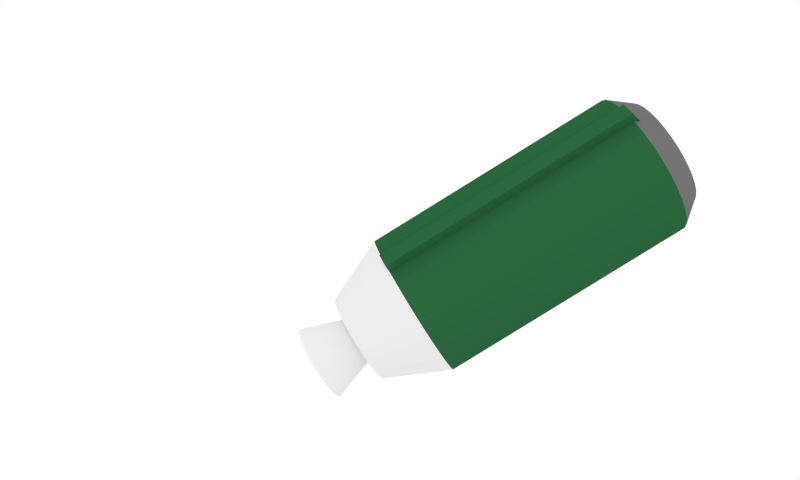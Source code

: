 # Source: body.blend  (saved by Blender 2.79.0; exported with 4.5.12 LTS)
import bpy
from mathutils import Matrix  # noqa: F401  (used for matrix-valued properties, if any)

bpy.ops.wm.read_factory_settings(use_empty=True)
scene = bpy.context.scene
scene.name = 'Scene'

# ---- collections
col_collection_1 = bpy.data.collections.new('Collection 1'); scene.collection.children.link(col_collection_1)

# ---- materials (node trees are filled in below, after node groups)
mat_material_001 = bpy.data.materials.new('Material.001')
mat_material_001.alpha_threshold = 0.0
mat_material_001.use_transparent_shadow = False
mat_material_001.diffuse_color = (0.2079, 0.03801, 0.04952, 1.0)
mat_material_001.roughness = 0.5
mat_material_002 = bpy.data.materials.new('Material.002')
mat_material_002.alpha_threshold = 0.0
mat_material_002.use_transparent_shadow = False
mat_material_002.roughness = 0.5
mat_material_003 = bpy.data.materials.new('Material.003')
mat_material_003.alpha_threshold = 0.0
mat_material_003.use_transparent_shadow = False
mat_material_003.diffuse_color = (0.02298, 0.1237, 0.04328, 1.0)
mat_material_003.specular_color = (0.5277, 0.4727, 0.5242)
mat_material_003.roughness = 0.5
mat_material_004 = bpy.data.materials.new('Material.004')
mat_material_004.alpha_threshold = 0.0
mat_material_004.use_transparent_shadow = False
mat_material_004.diffuse_color = (0.1626, 0.1626, 0.1626, 1.0)
mat_material_004.roughness = 0.5

# ---- material node trees

# ---- world
world_world = bpy.data.worlds.new('World'); scene.world = world_world
world_world.color = (1.0, 1.0, 1.0)
world_world.use_sun_shadow = False
world_world.sun_shadow_jitter_overblur = 0.0
world_world.cycles.sampling_method = 'NONE'
world_world.cycles.sample_map_resolution = 256

# ---- cameras
cam_camera_002 = bpy.data.cameras.new('Camera.002')
cam_camera_002.clip_end = 100.0
cam_camera_002.lens = 35.0
cam_camera_002.sensor_width = 32.0
cam_camera_002.sensor_height = 18.0
cam_camera_002.display_size = 2.0
cam_camera_002.dof.focus_distance = 0.0
cam_camera_002.dof.aperture_fstop = 128.0
cam_camera_002.dof.aperture_blades = 6

# ---- lights
light_point_001 = bpy.data.lights.new('Point.001', 'POINT')
light_point_001.transmission_factor = 0.0
light_point_001.energy = 119.0
light_point_001.shadow_buffer_clip_start = 0.5
light_point_001.shadow_soft_size = 0.1
light_point_001.shadow_maximum_resolution = 0.006
light_point_001.use_absolute_resolution = True
light_point_001.cycles.use_multiple_importance_sampling = False
light_point = bpy.data.lights.new('Point', 'POINT')
light_point.transmission_factor = 0.0
light_point.energy = 1000.0
light_point.shadow_buffer_clip_start = 0.5
light_point.shadow_soft_size = 0.727
light_point.shadow_maximum_resolution = 0.006
light_point.use_absolute_resolution = True
light_point.cycles.use_multiple_importance_sampling = False

# ---- meshes
me_cylinder_002 = bpy.data.meshes.new('Cylinder.002')
me_cylinder_002.from_pydata([(-1.076, 0.9999, 3.359e-05), (-1.076, 0.9807, -0.1951), (-1.076, 0.9238, -0.3826), (2.461, 0.9238, -0.3826), (-1.076, 0.5555, -0.8314), (-1.076, 0.3826, -0.9238), (-1.076, 0.195, -0.9808), (-1.076, -6.66e-05, -1.0), (2.461, -6.613e-05, -1.0), (-1.076, -0.1952, -0.9808), (2.461, -0.1952, -0.9808), (-1.076, -0.3827, -0.9238), (-1.076, -0.5556, -0.8314), (2.461, -0.5556, -0.8314), (-1.076, -0.7072, -0.7071), (2.461, -0.7072, -0.7071), (-1.076, -0.8315, -0.5555), (2.461, -0.8315, -0.5555), (-1.076, -0.9239, -0.3826), (2.461, -0.9239, -0.3826), (-1.076, -0.9809, -0.1951), (2.461, -0.9809, -0.1951), (-1.076, -1.0, 3.359e-05), (2.461, -1.0, 3.383e-05), (-1.076, -0.9809, 0.1951), (2.461, -0.9809, 0.1951), (-1.076, -0.9239, 0.3827), (-1.076, -0.7072, 0.7071), (-1.076, -0.5556, 0.8315), (-1.076, -0.3827, 0.9239), (2.461, -0.3827, 0.9239), (-1.076, -0.1952, 0.9808), (-1.076, -6.598e-05, 1.0), (2.461, -6.551e-05, 1.0), (-1.076, 0.195, 0.9808), (2.461, 0.195, 0.9808), (-1.076, 0.3826, 0.9239), (-1.076, 0.5555, 0.8315), (2.461, 0.5555, 0.8315), (-1.076, 0.707, 0.7071), (2.461, 0.707, 0.7071), (-1.076, 0.8314, 0.5556), (-1.076, 0.9238, 0.3827), (-1.076, 0.9807, 0.1951), (2.775, 0.7505, 3.383e-05), (2.775, 0.7361, -0.1464), (2.775, 0.6934, -0.2872), (2.775, 0.5307, -0.5307), (2.775, 0.4169, -0.6241), (2.775, 0.2872, -0.6934), (2.775, 0.1464, -0.7361), (2.775, -0.1465, -0.7361), (2.775, -0.6242, -0.417), (2.775, -0.7362, -0.1464), (2.775, -0.7506, 3.406e-05), (2.775, -0.6242, 0.417), (2.775, -0.5308, 0.5308), (2.775, -0.2873, 0.6935), (2.775, -0.1465, 0.7362), (2.775, 0.6934, 0.2873), (2.775, 0.7361, 0.1465), (-1.934, 0.5712, -0.2366), (-1.934, 0.3435, -0.5141), (-1.934, 0.2366, -0.5713), (-1.934, -6.669e-05, -0.6183), (-1.934, -0.1207, -0.6065), (-1.934, -0.2367, -0.5713), (-1.934, -0.3436, -0.5141), (-1.934, -0.4373, -0.4372), (-1.934, -0.5142, -0.3435), (-1.934, -0.6066, -0.1206), (-1.934, -0.6066, 0.1207), (-1.934, -0.5714, 0.2367), (-1.934, -0.1207, 0.6065), (-1.934, -6.631e-05, 0.6184), (-1.934, 0.2366, 0.5713), (-1.934, 0.4372, 0.4373), (-1.934, 0.5141, 0.3436), (-1.934, 0.5712, 0.2367), (-1.934, 0.3072, 3.335e-05), (-1.934, 0.2554, -0.1707), (-1.934, 0.2172, -0.2172), (-1.934, 0.1706, -0.2554), (-1.934, 0.1175, -0.2838), (-1.934, 0.05987, -0.3013), (-1.934, -0.1176, -0.2838), (-1.934, -0.2839, 0.1176), (-1.934, -0.2173, 0.2173), (-1.934, -0.1708, 0.2555), (-1.934, -0.1176, 0.2839), (-1.934, -0.06001, 0.3014), (-1.934, 0.1175, 0.2839), (-1.934, 0.1706, 0.2555), (-1.934, 0.2172, 0.2173), (-1.934, 0.2554, 0.1707), (-1.934, 0.2838, 0.1176), (-1.934, 0.3013, 0.05997), (-2.558, 0.5127, -0.102), (-2.558, 0.2904, -0.4347), (-2.558, -6.677e-05, -0.5228), (-2.558, -0.2001, -0.483), (-2.558, -0.3697, -0.3696), (-2.558, -0.4831, -0.2), (-2.558, -0.5128, 0.102), (-2.558, -0.4348, 0.2905), (-2.558, -0.3697, 0.3697), (-2.558, -0.2001, 0.483), (-2.558, -6.644e-05, 0.5228), (-2.558, 0.3696, 0.3697), (-2.558, 0.4346, 0.2905), (-2.558, 0.4829, 0.2001), (-2.558, 0.511, 3.24e-05), (-2.558, 0.5012, -0.09968), (-2.558, 0.4249, -0.2839), (-2.558, 0.2839, -0.4249), (-2.558, -6.677e-05, -0.5111), (-2.558, -0.5112, 3.24e-05), (-2.558, -0.4723, 0.1956), (-2.558, -0.284, 0.425), (-2.558, 0.1955, 0.4722), (-2.558, 0.4249, 0.284), (-2.558, 0.4721, 0.1956), (-2.558, 0.5012, 0.09974), (-1.262, 0.05257, -0.01044), (-1.262, 0.04952, -0.02051), (-1.262, 0.04456, -0.02979), (-1.262, -6.654e-05, -0.05364), (-1.262, -0.02061, -0.04955), (-1.262, -0.04469, -0.02979), (-1.262, -0.04965, -0.02051), (-1.262, -0.05271, -0.01044), (-1.262, -0.04469, 0.02985), (-1.262, -0.03802, 0.03798), (-1.262, -0.02989, 0.04466), (-1.262, -0.02061, 0.04962), (-1.262, -6.651e-05, 0.0537), (-1.262, 0.02047, 0.04962), (-1.262, 0.03789, 0.03798), (-1.262, 0.04952, 0.02057), (-1.262, 0.05257, 0.0105), (-1.076, -0.9475, 0.6508), (2.775, 0.6661, -0.2759), (2.775, 0.4006, -0.5995), (2.775, 0.2759, -0.6662), (2.775, 0.1406, -0.7072), (2.775, -0.1407, -0.7072), (2.775, -0.276, -0.6662), (2.775, -0.51, -0.5099), (2.775, -0.6663, -0.2759), (2.775, -0.7073, -0.1406), (2.775, -0.6663, 0.276), (2.775, -0.51, 0.5099), (2.775, -0.4007, 0.5996), (2.775, -0.276, 0.6662), (2.775, 0.1406, 0.7073), (2.775, 0.2759, 0.6662), (2.775, 0.4006, 0.5996), (2.775, 0.5098, 0.5099), (2.775, 0.6661, 0.276), (2.497, 0.8774, -0.1745), (2.497, 0.8946, 3.383e-05), (2.497, 0.6325, -0.6326), (2.497, 0.1745, -0.8774), (2.497, -0.3424, -0.8265), (2.497, -0.4971, -0.7438), (2.497, -0.8266, 0.3424), (2.497, -0.7439, 0.4971), (2.497, -0.3424, 0.8266), (2.497, -0.1746, 0.8775), (2.497, -6.587e-05, 0.8947), (2.497, 0.3423, 0.8266), (2.497, 0.497, 0.7439), (2.497, 0.6325, 0.6326), (2.461, 0.9474, -0.6507), (2.561, 0.5061, -0.5424), (2.561, 0.622, -0.6376), (2.561, 0.7464, -0.486), (2.561, -0.5006, 0.5397), (2.561, -0.6166, 0.6348), (2.561, -0.7409, 0.4833), (2.461, 0.9807, -0.1951), (2.461, 0.9999, 3.383e-05), (2.461, 0.8314, -0.5555), (-1.076, 0.8314, -0.5555), (-1.076, 0.707, -0.7071), (2.461, 0.707, -0.7071), (2.461, 0.5555, -0.8314), (2.461, 0.3826, -0.9238), (2.461, 0.195, -0.9808), (2.461, -0.3827, -0.9238), (2.461, -0.9239, 0.3827), (2.461, -0.8315, 0.5556), (-1.076, -0.8315, 0.5556), (2.461, -0.7072, 0.7071), (2.461, -0.5556, 0.8315), (2.461, -0.1952, 0.9808), (2.461, 0.3826, 0.9239), (2.461, 0.8314, 0.5556), (2.461, 0.9238, 0.3827), (2.461, 0.9807, 0.1951), (2.775, 0.624, -0.417), (2.775, -6.637e-05, -0.7505), (2.775, -0.2873, -0.6934), (2.775, -0.4171, -0.6241), (2.775, -0.5308, -0.5307), (2.775, -0.6935, -0.2872), (2.775, -0.7362, 0.1465), (2.775, -0.6935, 0.2873), (2.775, -0.4171, 0.6241), (2.775, -6.591e-05, 0.7506), (2.775, 0.1464, 0.7362), (2.775, 0.2872, 0.6935), (2.775, 0.4169, 0.6241), (2.775, 0.5307, 0.5308), (2.775, 0.624, 0.417), (-1.934, 0.6183, 3.335e-05), (-1.934, 0.6064, -0.1206), (-1.934, 0.5141, -0.3435), (-1.934, 0.4372, -0.4372), (-1.934, 0.1206, -0.6065), (-1.934, -0.5714, -0.2366), (-1.934, -0.6184, 3.335e-05), (-1.934, -0.5142, 0.3436), (-1.934, -0.4373, 0.4373), (-1.934, -0.3436, 0.5142), (-1.934, -0.2367, 0.5713), (-1.934, 0.1206, 0.6065), (-1.934, 0.3435, 0.5142), (-1.934, 0.6064, 0.1207), (-1.934, 0.3013, -0.05991), (-1.934, 0.2838, -0.1175), (-1.934, -6.665e-05, -0.3072), (-1.934, -0.06001, -0.3013), (-1.934, -0.1708, -0.2554), (-1.934, -0.2173, -0.2172), (-1.934, -0.2555, -0.1707), (-1.934, -0.2839, -0.1175), (-1.934, -0.3014, -0.05991), (-1.934, -0.3073, 3.335e-05), (-1.934, -0.3014, 0.05997), (-1.934, -0.2555, 0.1707), (-1.934, -6.646e-05, 0.3073), (-1.934, 0.05987, 0.3014), (-2.558, 0.5227, 3.24e-05), (-2.558, 0.4829, -0.2), (-2.558, 0.4346, -0.2904), (-2.558, 0.3696, -0.3696), (-2.558, 0.2, -0.483), (-2.558, 0.1019, -0.5127), (-2.558, -0.1021, -0.5127), (-2.558, -0.2905, -0.4347), (-2.558, -0.4348, -0.2904), (-2.558, -0.5128, -0.102), (-2.558, -0.5229, 3.24e-05), (-2.558, -0.4831, 0.2001), (-2.558, -0.2905, 0.4347), (-2.558, -0.1021, 0.5128), (-2.558, 0.1019, 0.5128), (-2.558, 0.2, 0.483), (-2.558, 0.2904, 0.4347), (-2.558, 0.5127, 0.102), (-2.558, 0.4721, -0.1956), (-2.558, 0.3613, -0.3614), (-2.558, 0.1955, -0.4722), (-2.558, 0.09964, -0.5012), (-2.558, -0.09978, -0.5012), (-2.558, -0.1957, -0.4722), (-2.558, -0.284, -0.4249), (-2.558, -0.3615, -0.3614), (-2.558, -0.425, -0.2839), (-2.558, -0.4723, -0.1956), (-2.558, -0.5013, -0.09968), (-2.558, -0.5013, 0.09974), (-2.558, -0.425, 0.284), (-2.558, -0.3615, 0.3614), (-2.558, -0.1957, 0.4722), (-2.558, -0.09977, 0.5013), (-2.558, -6.645e-05, 0.5111), (-2.558, 0.09964, 0.5013), (-2.558, 0.2839, 0.425), (-2.558, 0.3613, 0.3614), (-1.262, 0.05361, 3.24e-05), (-1.262, 0.03789, -0.03792), (-1.262, 0.02975, -0.04459), (-1.262, 0.02047, -0.04955), (-1.262, 0.0104, -0.05261), (-1.262, -0.01054, -0.05261), (-1.262, -0.02989, -0.04459), (-1.262, -0.03802, -0.03792), (-1.262, -0.05374, 3.24e-05), (-1.262, -0.05271, 0.0105), (-1.262, -0.04965, 0.02057), (-1.262, -0.01054, 0.05267), (-1.262, 0.0104, 0.05267), (-1.262, 0.02975, 0.04466), (-1.262, 0.04456, 0.02985), (-1.076, 0.9474, -0.6507), (-1.076, 0.823, -0.8022), (2.461, 0.823, -0.8022), (2.461, -0.9475, 0.6508), (-1.076, -0.8231, 0.8023), (2.461, -0.8231, 0.8023), (2.775, 0.7072, -0.1406), (2.775, 0.721, 3.383e-05), (2.775, 0.5995, -0.4006), (2.775, 0.5098, -0.5099), (2.775, -6.637e-05, -0.7211), (2.775, -0.4007, -0.5995), (2.775, -0.5996, -0.4006), (2.775, -0.7212, 3.406e-05), (2.775, -0.7073, 0.1407), (2.775, -0.5996, 0.4007), (2.775, -0.1407, 0.7073), (2.775, -6.592e-05, 0.7211), (2.775, 0.5995, 0.4007), (2.775, 0.7072, 0.1407), (2.497, 0.8265, -0.3423), (2.497, 0.7438, -0.497), (2.497, 0.497, -0.7438), (2.497, 0.3423, -0.8265), (2.497, -6.643e-05, -0.8946), (2.497, -0.1746, -0.8774), (2.497, -0.6327, -0.6326), (2.497, -0.7439, -0.497), (2.497, -0.8266, -0.3423), (2.497, -0.8775, -0.1745), (2.497, -0.8947, 3.406e-05), (2.497, -0.8775, 0.1746), (2.497, -0.6327, 0.6326), (2.497, -0.4971, 0.7439), (2.497, 0.1745, 0.8775), (2.497, 0.7438, 0.4971), (2.497, 0.8265, 0.3424), (2.497, 0.8774, 0.1746), (2.561, 0.6304, -0.3909), (2.561, -0.625, 0.3881)], [], [(0, 181, 180, 1), (1, 180, 3, 2), (2, 3, 182, 183), (185, 184, 297, 298), (184, 185, 186, 4), (4, 186, 187, 5), (5, 187, 188, 6), (6, 188, 8, 7), (7, 8, 10, 9), (9, 10, 189, 11), (11, 189, 13, 12), (12, 13, 15, 14), (14, 15, 17, 16), (16, 17, 19, 18), (18, 19, 21, 20), (20, 21, 23, 22), (22, 23, 25, 24), (24, 25, 190, 26), (26, 190, 191, 192), (193, 301, 178, 177), (27, 193, 194, 28), (28, 194, 30, 29), (29, 30, 195, 31), (31, 195, 33, 32), (32, 33, 35, 34), (34, 35, 196, 36), (36, 196, 38, 37), (37, 38, 40, 39), (39, 40, 197, 41), (41, 197, 198, 42), (182, 3, 46, 200), (43, 199, 181, 0), (42, 198, 199, 43), (6, 7, 64, 219), (206, 54, 309, 310), (15, 13, 203, 204), (194, 193, 56, 208), (198, 197, 214, 59), (8, 188, 50, 201), (25, 23, 54, 206), (196, 35, 210, 211), (185, 182, 200, 47), (17, 15, 204, 52), (30, 194, 208, 57), (199, 198, 59, 60), (10, 8, 201, 51), (190, 25, 206, 207), (38, 196, 211, 212), (186, 185, 47, 48), (19, 17, 52, 205), (180, 181, 44, 45), (195, 30, 57, 58), (181, 199, 60, 44), (189, 10, 51, 202), (191, 190, 207, 55), (40, 38, 212, 213), (187, 186, 48, 49), (21, 19, 205, 53), (33, 195, 58, 209), (3, 180, 45, 46), (13, 189, 202, 203), (193, 191, 55, 56), (197, 40, 213, 214), (188, 187, 49, 50), (23, 21, 53, 54), (35, 33, 209, 210), (225, 73, 90, 89), (22, 24, 71, 221), (34, 36, 75, 226), (183, 184, 218, 217), (14, 16, 69, 68), (28, 29, 225, 224), (42, 43, 228, 78), (7, 9, 65, 64), (24, 26, 72, 71), (36, 37, 227, 75), (184, 4, 62, 218), (16, 18, 220, 69), (29, 31, 73, 225), (0, 1, 216, 215), (43, 0, 215, 228), (9, 11, 66, 65), (26, 192, 222, 72), (37, 39, 76, 227), (4, 5, 63, 62), (18, 20, 70, 220), (31, 32, 74, 73), (1, 2, 61, 216), (11, 12, 67, 66), (192, 27, 223, 222), (39, 41, 77, 76), (5, 6, 219, 63), (20, 22, 221, 70), (32, 34, 226, 74), (2, 183, 217, 61), (12, 14, 68, 67), (27, 28, 224, 223), (41, 42, 78, 77), (242, 91, 258, 257), (65, 66, 85, 232), (73, 74, 241, 90), (66, 67, 233, 85), (74, 226, 242, 241), (67, 68, 234, 233), (226, 75, 91, 242), (68, 69, 235, 234), (75, 227, 92, 91), (69, 220, 236, 235), (215, 216, 229, 79), (227, 76, 93, 92), (220, 70, 237, 236), (216, 61, 230, 229), (76, 77, 94, 93), (70, 221, 238, 237), (61, 217, 80, 230), (77, 78, 95, 94), (221, 71, 239, 238), (217, 218, 81, 80), (78, 228, 96, 95), (71, 72, 86, 239), (218, 62, 82, 81), (228, 215, 79, 96), (72, 222, 240, 86), (62, 63, 83, 82), (222, 223, 87, 240), (63, 219, 84, 83), (223, 224, 88, 87), (219, 64, 231, 84), (224, 225, 89, 88), (64, 65, 232, 231), (108, 109, 120, 280), (234, 235, 251, 101), (91, 92, 259, 258), (235, 236, 102, 251), (79, 229, 97, 243), (92, 93, 108, 259), (236, 237, 252, 102), (229, 230, 244, 97), (93, 94, 109, 108), (237, 238, 253, 252), (230, 80, 245, 244), (94, 95, 110, 109), (238, 239, 103, 253), (80, 81, 246, 245), (95, 96, 260, 110), (239, 86, 254, 103), (81, 82, 98, 246), (96, 79, 243, 260), (86, 240, 104, 254), (82, 83, 247, 98), (240, 87, 105, 104), (83, 84, 248, 247), (87, 88, 255, 105), (84, 231, 99, 248), (88, 89, 106, 255), (231, 232, 249, 99), (89, 90, 256, 106), (232, 85, 100, 249), (90, 241, 107, 256), (85, 233, 250, 100), (241, 242, 257, 107), (233, 234, 101, 250), (122, 111, 281, 139), (252, 253, 116, 271), (244, 245, 113, 261), (109, 110, 121, 120), (253, 103, 272, 116), (245, 246, 262, 113), (110, 260, 122, 121), (103, 254, 117, 272), (246, 98, 114, 262), (260, 243, 111, 122), (254, 104, 273, 117), (98, 247, 263, 114), (104, 105, 274, 273), (247, 248, 264, 263), (105, 255, 118, 274), (248, 99, 115, 264), (255, 106, 275, 118), (99, 249, 265, 115), (106, 256, 276, 275), (249, 100, 266, 265), (256, 107, 277, 276), (100, 250, 267, 266), (107, 257, 278, 277), (250, 101, 268, 267), (257, 258, 119, 278), (101, 251, 269, 268), (258, 259, 279, 119), (251, 102, 270, 269), (243, 97, 112, 111), (259, 108, 280, 279), (102, 252, 271, 270), (97, 244, 261, 112), (281, 123, 124, 125, 282, 283, 284, 285, 126, 286, 127, 287, 288, 128, 129, 130, 289, 290, 291, 131, 132, 133, 134, 292, 135, 293, 136, 294, 137, 295, 138, 139), (117, 273, 131, 291), (114, 263, 284, 283), (273, 274, 132, 131), (263, 264, 285, 284), (274, 118, 133, 132), (264, 115, 126, 285), (118, 275, 134, 133), (115, 265, 286, 126), (275, 276, 292, 134), (265, 266, 127, 286), (276, 277, 135, 292), (266, 267, 287, 127), (277, 278, 293, 135), (267, 268, 288, 287), (278, 119, 136, 293), (268, 269, 128, 288), (119, 279, 294, 136), (269, 270, 129, 128), (111, 112, 123, 281), (279, 280, 137, 294), (270, 271, 130, 129), (112, 261, 124, 123), (280, 120, 295, 137), (271, 116, 289, 130), (261, 113, 125, 124), (120, 121, 138, 295), (116, 272, 290, 289), (113, 262, 282, 125), (121, 122, 139, 138), (272, 117, 291, 290), (262, 114, 283, 282), (296, 173, 298, 297), (184, 183, 296, 297), (185, 298, 175, 174), (183, 182, 173, 296), (140, 299, 301, 300), (192, 191, 299, 140), (193, 27, 300, 301), (27, 192, 140, 300), (311, 150, 165, 166), (47, 200, 304, 305), (60, 59, 158, 315), (207, 206, 310, 150), (48, 47, 305, 142), (44, 60, 315, 303), (55, 207, 150, 311), (49, 48, 142, 143), (56, 55, 311, 151), (50, 49, 143, 144), (208, 56, 151, 152), (201, 50, 144, 306), (57, 208, 152, 153), (51, 201, 306, 145), (58, 57, 153, 312), (202, 51, 145, 146), (209, 58, 312, 313), (203, 202, 146, 307), (210, 209, 313, 154), (204, 203, 307, 147), (211, 210, 154, 155), (52, 204, 147, 308), (212, 211, 155, 156), (205, 52, 308, 148), (45, 44, 303, 302), (213, 212, 156, 157), (53, 205, 148, 149), (46, 45, 302, 141), (214, 213, 157, 314), (54, 53, 149, 309), (200, 46, 141, 304), (59, 214, 314, 158), (159, 160, 333, 332, 331, 172, 171, 170, 330, 169, 168, 167, 329, 328, 166, 165, 327, 326, 325, 324, 323, 322, 164, 163, 321, 320, 162, 319, 318, 161, 317, 316), (143, 142, 318, 319), (151, 311, 166, 328), (144, 143, 319, 162), (152, 151, 328, 329), (306, 144, 162, 320), (153, 152, 329, 167), (145, 306, 320, 321), (312, 153, 167, 168), (146, 145, 321, 163), (313, 312, 168, 169), (307, 146, 163, 164), (154, 313, 169, 330), (147, 307, 164, 322), (155, 154, 330, 170), (308, 147, 322, 323), (156, 155, 170, 171), (148, 308, 323, 324), (302, 303, 160, 159), (157, 156, 171, 172), (149, 148, 324, 325), (141, 302, 159, 316), (314, 157, 172, 331), (309, 149, 325, 326), (304, 141, 316, 317), (158, 314, 331, 332), (310, 309, 326, 327), (305, 304, 317, 161), (315, 158, 332, 333), (150, 310, 327, 165), (142, 305, 161, 318), (303, 315, 333, 160), (334, 174, 175, 176), (182, 185, 174, 334), (298, 173, 176, 175), (173, 182, 334, 176), (335, 177, 178, 179), (301, 299, 179, 178), (191, 193, 177, 335), (299, 191, 335, 179)])
me_cylinder_002.polygons.foreach_set('material_index', [2, 2, 2, 2, 2, 2, 2, 2, 2, 2, 2, 2, 2, 2, 2, 2, 2, 2, 2, 2, 2, 2, 2, 2, 2, 2, 2, 2, 2, 2, 3, 2, 2, 1, 3, 3, 3, 3, 3, 3, 3, 3, 3, 3, 3, 3, 3, 3, 3, 3, 3, 3, 3, 3, 3, 3, 3, 3, 3, 3, 3, 3, 3, 3, 3, 3, 1, 1, 1, 1, 1, 1, 1, 1, 1, 1, 1, 1, 1, 1, 1, 1, 1, 1, 1, 1, 1, 1, 1, 1, 1, 1, 1, 1, 1, 1, 1, 1, 1, 1, 1, 1, 1, 1, 1, 1, 1, 1, 1, 1, 1, 1, 1, 1, 1, 1, 1, 1, 1, 1, 1, 1, 1, 1, 1, 1, 1, 1, 1, 1, 1, 1, 1, 1, 1, 1, 1, 1, 1, 1, 1, 1, 1, 1, 1, 1, 1, 1, 1, 1, 1, 1, 1, 1, 1, 1, 1, 1, 1, 1, 1, 1, 0, 1, 1, 1, 1, 1, 1, 1, 1, 1, 1, 1, 1, 1, 1, 1, 1, 1, 1, 1, 1, 1, 1, 1, 1, 1, 1, 1, 1, 1, 1, 1, 1, 0, 0, 0, 0, 0, 0, 0, 0, 0, 0, 0, 0, 0, 0, 0, 0, 0, 0, 0, 0, 0, 0, 0, 0, 0, 0, 0, 0, 0, 0, 0, 2, 1, 2, 2, 2, 2, 2, 1, 3, 3, 3, 3, 3, 3, 3, 3, 3, 3, 3, 3, 3, 3, 3, 3, 3, 3, 3, 3, 3, 3, 3, 3, 3, 3, 3, 3, 3, 3, 3, 3, 1, 3, 3, 3, 3, 3, 3, 3, 3, 3, 3, 3, 3, 3, 3, 3, 3, 3, 3, 3, 3, 3, 3, 3, 3, 3, 3, 3, 3, 3, 3, 3, 1, 3, 2, 2, 1, 2, 3, 2])
me_cylinder_002.materials.append(mat_material_001)
me_cylinder_002.materials.append(mat_material_002)
me_cylinder_002.materials.append(mat_material_003)
me_cylinder_002.materials.append(mat_material_004)
me_cylinder_002.use_remesh_preserve_volume = False
me_cylinder_002.use_remesh_preserve_attributes = False
me_cylinder_002.use_mirror_vertex_groups = False
me_cylinder_002.update()

# ---- curves / text
cu_beziercircle_002 = bpy.data.curves.new('BezierCircle.002', 'CURVE')
cu_beziercircle_002.dimensions = '3D'
_sp = cu_beziercircle_002.splines.new('BEZIER'); _sp.bezier_points.add(3)
_sp.bezier_points.foreach_set('co', [-1.0, 0.0, 0.0, 0.0, 1.0, 0.0, 1.0, 0.0, 0.0, 0.0, -1.0, 0.0])
_sp.bezier_points.foreach_set('handle_left', [-1.0, -0.5521, 0.0, -0.5521, 1.0, 0.0, 1.0, 0.5521, 0.0, 0.5521, -1.0, 0.0])
_sp.bezier_points.foreach_set('handle_right', [-1.0, 0.5521, 0.0, 0.5521, 1.0, 0.0, 1.0, -0.5521, 0.0, -0.5521, -1.0, 0.0])
for _p, _l, _r in zip(_sp.bezier_points, ['AUTO', 'AUTO', 'AUTO', 'AUTO'], ['AUTO', 'AUTO', 'AUTO', 'AUTO']): _p.handle_left_type = _l; _p.handle_right_type = _r
_sp.order_u = 0
_sp.order_v = 0
_sp.use_cyclic_u = True
cu_beziercircle_002.use_path = True
cu_beziercircle_002.use_path_clamp = True
cu_beziercircle_002.bevel_resolution = 0
cu_beziercircle_002.fill_mode = 'HALF'

# ---- objects
ob_beziercircle = bpy.data.objects.new('BezierCircle', cu_beziercircle_002)
ob_point_001 = bpy.data.objects.new('Point.001', light_point_001)
ob_camera = bpy.data.objects.new('Camera', cam_camera_002)
ob_point = bpy.data.objects.new('Point', light_point)
ob_os = bpy.data.objects.new('OS', me_cylinder_002)

# ---- transforms, parenting, visibility, modifiers, constraints
ob_beziercircle.location = (-2.836, 2.173, 0.002187)
ob_beziercircle.scale = (-0.007087, -0.007087, -0.007087)
ob_beziercircle.lineart.crease_threshold = 0.0
ob_point_001.location = (18.69, -1.892, 0.2394)
ob_point_001.lineart.crease_threshold = 0.0
ob_camera.location = (4.883, -8.583, 6.309)
ob_camera.rotation_euler = (1.025, 1.49e-08, 0.6292)
ob_camera.lineart.crease_threshold = 0.0
ob_point.location = (3.006, -8.421, 13.85)
ob_point.lineart.crease_threshold = 0.0
ob_os.location = (0.0, 0.0, 0.0)
ob_os.rotation_euler = (-0.6126, -0.4832, 0.9124)
ob_os.lineart.crease_threshold = 0.0

# ---- collection membership
col_collection_1.objects.link(ob_beziercircle)
col_collection_1.objects.link(ob_point_001)
col_collection_1.objects.link(ob_camera)
col_collection_1.objects.link(ob_point)
col_collection_1.objects.link(ob_os)

# ---- scene / render settings (as saved in the file)
scene.camera = ob_camera
scene.frame_start = 1; scene.frame_end = 250; scene.frame_set(44)
scene.render.engine = 'BLENDER_EEVEE_NEXT'
scene.render.resolution_x = 5000
scene.render.resolution_y = 3000
scene.render.dither_intensity = 0.0
scene.cycles.use_denoising = False
scene.cycles.samples = 10
scene.cycles.sampling_pattern = 'TABULATED_SOBOL'
scene.cycles.light_sampling_threshold = 0.0
scene.cycles.use_adaptive_sampling = False
scene.cycles.use_light_tree = False
scene.cycles.blur_glossy = 0.0
scene.cycles.max_bounces = 128
scene.cycles.diffuse_bounces = 128
scene.cycles.glossy_bounces = 128
scene.cycles.transmission_bounces = 128
scene.cycles.volume_bounces = 128
scene.cycles.transparent_max_bounces = 128
scene.cycles.pixel_filter_type = 'GAUSSIAN'
scene.cycles.sample_clamp_indirect = 0.0
scene.view_settings.view_transform = 'Standard'
bpy.context.view_layer.update()
